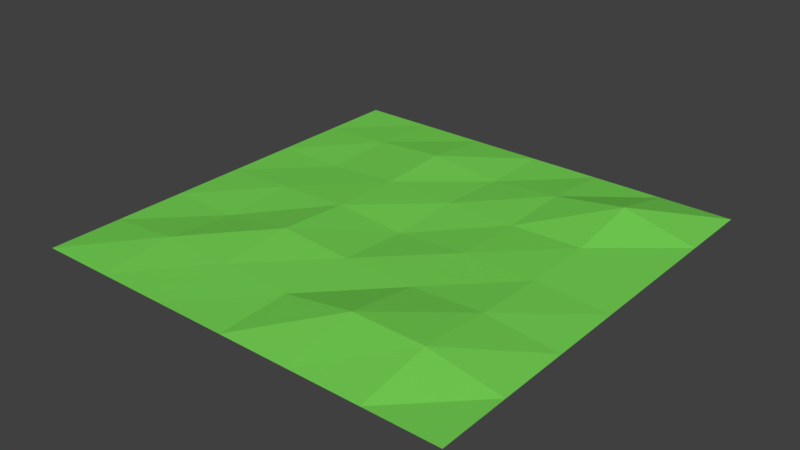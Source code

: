 # Source: CastleGround.blend  (saved by Blender 2.79.0; exported with 4.5.12 LTS)
import bpy
from mathutils import Matrix  # noqa: F401  (used for matrix-valued properties, if any)

bpy.ops.wm.read_factory_settings(use_empty=True)
scene = bpy.context.scene
scene.name = 'Scene'

# ---- collections
col_collection_1 = bpy.data.collections.new('Collection 1'); scene.collection.children.link(col_collection_1)

# ---- materials (node trees are filled in below, after node groups)
mat_castleground = bpy.data.materials.new('CastleGround')
mat_castleground.alpha_threshold = 0.0
mat_castleground.use_transparent_shadow = False
mat_castleground.diffuse_color = (0.1787, 0.65, 0.08719, 1.0)
mat_castleground.roughness = 0.5

# ---- material node trees

# ---- world
world_world = bpy.data.worlds.new('World'); scene.world = world_world
world_world.color = (0.05088, 0.05088, 0.05088)
world_world.use_sun_shadow = False
world_world.sun_shadow_jitter_overblur = 0.0
world_world.cycles.sampling_method = 'MANUAL'

# ---- meshes
me_plane = bpy.data.meshes.new('Plane')
me_plane.from_pydata([(-5.0, -5.0, 0.0), (5.0, -5.0, 0.0), (-5.0, 5.0, 0.0), (5.0, 5.0, 0.0), (-5.0, 3.335, 0.0), (-5.0, 1.668, 0.0), (-5.0, 0.001191, 0.0), (-5.0, -1.665, 0.0), (-5.0, -3.332, 0.0), (5.0, -3.332, 0.0), (5.0, -1.665, 0.0), (5.0, 0.001191, 0.0), (5.0, 1.668, 0.0), (5.0, 3.335, 0.0), (-3.333, -5.0, 0.0), (-1.667, -5.0, 0.0), (0.0, -5.0, 0.0), (1.667, -5.0, 0.0), (3.333, -5.0, 0.0), (3.333, 5.0, 0.0), (1.667, 5.0, 0.0), (0.0, 5.0, 0.0), (-1.667, 5.0, 0.0), (-3.333, 5.0, 0.0), (3.333, -3.332, 0.305), (1.667, -3.332, 0.3336), (0.0, -3.332, 0.06688), (-1.667, -3.332, 0.1076), (-3.333, -3.332, 0.1481), (3.333, -1.665, 0.1742), (1.667, -1.665, 0.08917), (0.0, -1.665, 0.1208), (-1.667, -1.665, 0.2352), (-3.333, -1.665, 0.0), (3.333, 0.001191, 0.09979), (1.667, 0.001191, 0.1208), (0.0, 0.001191, 0.0), (-1.667, 0.001191, 0.1366), (-3.333, 0.001191, 0.07541), (3.333, 1.668, 0.1128), (1.667, 1.668, 0.07541), (0.0, 1.668, 0.07541), (-1.667, 1.668, 0.09979), (-3.333, 1.668, 0.0), (3.333, 3.335, 0.3919), (1.667, 3.335, 0.1405), (0.0, 3.335, 0.0), (-1.667, 3.335, 0.1778), (-3.333, 3.335, 0.07428)], [], [(44, 13, 3, 19), (18, 1, 9, 24), (24, 9, 10, 29), (29, 10, 11, 34), (34, 11, 12, 39), (39, 12, 13, 44), (5, 43, 48, 4), (43, 42, 47, 48), (42, 41, 46, 47), (41, 40, 45, 46), (40, 39, 44, 45), (6, 38, 43, 5), (38, 37, 42, 43), (37, 36, 41, 42), (36, 35, 40, 41), (35, 34, 39, 40), (7, 33, 38, 6), (33, 32, 37, 38), (32, 31, 36, 37), (31, 30, 35, 36), (30, 29, 34, 35), (8, 28, 33, 7), (28, 27, 32, 33), (27, 26, 31, 32), (26, 25, 30, 31), (25, 24, 29, 30), (0, 14, 28, 8), (14, 15, 27, 28), (15, 16, 26, 27), (16, 17, 25, 26), (17, 18, 24, 25), (4, 48, 23, 2), (48, 47, 22, 23), (47, 46, 21, 22), (46, 45, 20, 21), (45, 44, 19, 20)])
me_plane.materials.append(mat_castleground)
me_plane.use_remesh_preserve_volume = False
me_plane.use_remesh_preserve_attributes = False
me_plane.use_mirror_vertex_groups = False
me_plane.update()

# ---- objects
ob_castleground = bpy.data.objects.new('CastleGround', me_plane)

# ---- transforms, parenting, visibility, modifiers, constraints
ob_castleground.location = (0.0, 0.0, 0.0)
ob_castleground.lineart.crease_threshold = 0.0

# ---- collection membership
col_collection_1.objects.link(ob_castleground)

# ---- scene / render settings (as saved in the file)
scene.frame_start = 1; scene.frame_end = 250; scene.frame_set(1)
scene.render.engine = 'BLENDER_EEVEE_NEXT'
scene.render.resolution_percentage = 50
scene.render.dither_intensity = 0.0
scene.cycles.use_denoising = False
scene.cycles.samples = 128
scene.cycles.sampling_pattern = 'TABULATED_SOBOL'
scene.cycles.use_adaptive_sampling = False
scene.cycles.use_light_tree = False
scene.cycles.blur_glossy = 0.0
scene.cycles.sample_clamp_indirect = 0.0
scene.view_settings.view_transform = 'Standard'
bpy.context.view_layer.update()

# ---- added for rendering (the .blend has no active camera and no usable light): camera, sun
cam_auto = bpy.data.cameras.new('AutoCamera')
cam_auto.lens = 50.0
cam_auto.sensor_width = 36.0
cam_auto.clip_end = 1000.0
ob_auto_camera = bpy.data.objects.new('AutoCamera', cam_auto)
scene.collection.objects.link(ob_auto_camera)
ob_auto_camera.location = (13.0897, -15.7076, 10.6677)
ob_auto_camera.rotation_euler = (1.09748, -7.21219e-08, 0.694738)
scene.camera = ob_auto_camera
light_auto_sun = bpy.data.lights.new('AutoSun', 'SUN')
light_auto_sun.energy = 3.0
light_auto_sun.angle = 0.0523599
ob_auto_sun = bpy.data.objects.new('AutoSun', light_auto_sun)
scene.collection.objects.link(ob_auto_sun)
ob_auto_sun.rotation_euler = (0.872665, 0.174533, 0.523599)
bpy.context.view_layer.update()

